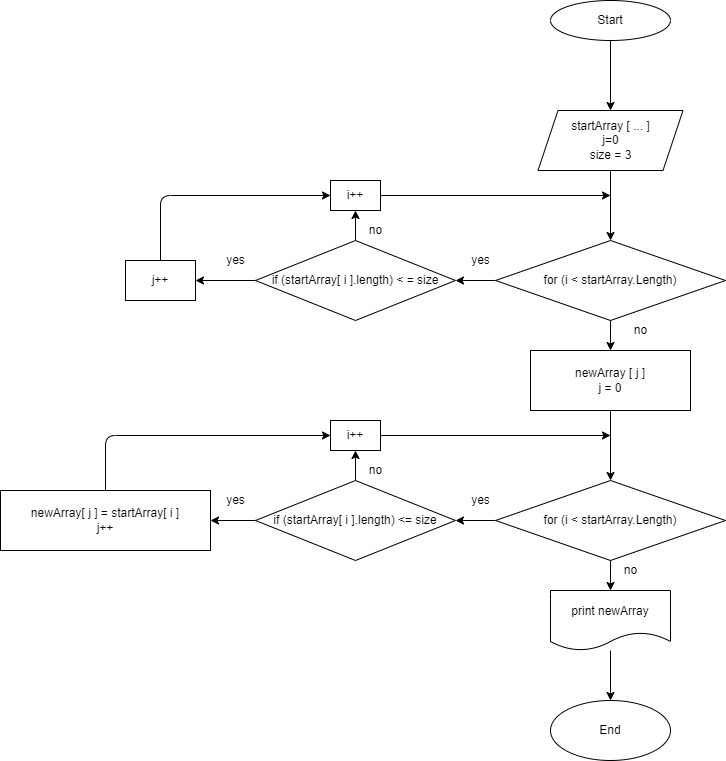

The diagram above was exported from draw.io. Its source (the exported page's mxGraphModel, read from the mxfile embedded in the PNG):
<mxGraphModel dx="1060" dy="477" grid="1" gridSize="10" guides="1" tooltips="1" connect="1" arrows="1" fold="1" page="1" pageScale="1" pageWidth="827" pageHeight="1169" math="0" shadow="0">
  <root>
    <mxCell id="0" />
    <mxCell id="1" parent="0" />
    <mxCell id="4" value="" style="edgeStyle=none;html=1;" parent="1" source="2" target="3" edge="1">
      <mxGeometry relative="1" as="geometry" />
    </mxCell>
    <mxCell id="2" value="Start" style="ellipse;whiteSpace=wrap;html=1;" parent="1" vertex="1">
      <mxGeometry x="590" y="10" width="120" height="40" as="geometry" />
    </mxCell>
    <mxCell id="6" value="" style="edgeStyle=none;html=1;" parent="1" source="3" target="5" edge="1">
      <mxGeometry relative="1" as="geometry" />
    </mxCell>
    <mxCell id="3" value="startArray [ ... ]&lt;br&gt;j=0&lt;br&gt;size = 3" style="shape=parallelogram;perimeter=parallelogramPerimeter;whiteSpace=wrap;html=1;fixedSize=1;" parent="1" vertex="1">
      <mxGeometry x="577.5" y="120" width="145" height="60" as="geometry" />
    </mxCell>
    <mxCell id="8" value="" style="edgeStyle=none;html=1;" parent="1" source="5" target="7" edge="1">
      <mxGeometry relative="1" as="geometry" />
    </mxCell>
    <mxCell id="11" value="" style="edgeStyle=none;html=1;" parent="1" source="5" target="10" edge="1">
      <mxGeometry relative="1" as="geometry" />
    </mxCell>
    <mxCell id="5" value="for (i &amp;lt; startArray.Length)" style="rhombus;whiteSpace=wrap;html=1;" parent="1" vertex="1">
      <mxGeometry x="535" y="250" width="230" height="80" as="geometry" />
    </mxCell>
    <mxCell id="13" value="" style="edgeStyle=none;html=1;" parent="1" source="7" target="12" edge="1">
      <mxGeometry relative="1" as="geometry" />
    </mxCell>
    <mxCell id="17" value="" style="edgeStyle=none;html=1;" parent="1" source="7" target="16" edge="1">
      <mxGeometry relative="1" as="geometry" />
    </mxCell>
    <mxCell id="7" value="if (startArray[ i ].length) &amp;lt; = size" style="rhombus;whiteSpace=wrap;html=1;" parent="1" vertex="1">
      <mxGeometry x="295" y="250" width="200" height="80" as="geometry" />
    </mxCell>
    <mxCell id="9" value="yes" style="text;html=1;align=center;verticalAlign=middle;resizable=0;points=[];autosize=1;strokeColor=none;fillColor=none;" parent="1" vertex="1">
      <mxGeometry x="505" y="260" width="30" height="20" as="geometry" />
    </mxCell>
    <mxCell id="10" value="newArray [ j ]&lt;br&gt;j = 0" style="whiteSpace=wrap;html=1;" parent="1" vertex="1">
      <mxGeometry x="570" y="360" width="160" height="60" as="geometry" />
    </mxCell>
    <mxCell id="14" style="edgeStyle=none;html=1;exitX=1;exitY=0.5;exitDx=0;exitDy=0;" parent="1" source="12" edge="1">
      <mxGeometry relative="1" as="geometry">
        <mxPoint x="650" y="205" as="targetPoint" />
      </mxGeometry>
    </mxCell>
    <mxCell id="12" value="i++" style="whiteSpace=wrap;html=1;" parent="1" vertex="1">
      <mxGeometry x="370" y="190" width="50" height="30" as="geometry" />
    </mxCell>
    <mxCell id="15" value="no" style="text;html=1;align=center;verticalAlign=middle;resizable=0;points=[];autosize=1;strokeColor=none;fillColor=none;" parent="1" vertex="1">
      <mxGeometry x="400" y="230" width="30" height="20" as="geometry" />
    </mxCell>
    <mxCell id="19" style="edgeStyle=none;html=1;exitX=0.5;exitY=0;exitDx=0;exitDy=0;entryX=0;entryY=0.5;entryDx=0;entryDy=0;" parent="1" source="16" target="12" edge="1">
      <mxGeometry relative="1" as="geometry">
        <Array as="points">
          <mxPoint x="200" y="205" />
        </Array>
      </mxGeometry>
    </mxCell>
    <mxCell id="16" value="j++" style="whiteSpace=wrap;html=1;" parent="1" vertex="1">
      <mxGeometry x="165" y="270" width="70" height="40" as="geometry" />
    </mxCell>
    <mxCell id="18" value="yes" style="text;html=1;align=center;verticalAlign=middle;resizable=0;points=[];autosize=1;strokeColor=none;fillColor=none;" parent="1" vertex="1">
      <mxGeometry x="260" y="260" width="30" height="20" as="geometry" />
    </mxCell>
    <mxCell id="20" value="" style="edgeStyle=none;html=1;" parent="1" target="22" edge="1">
      <mxGeometry relative="1" as="geometry">
        <mxPoint x="650" y="420" as="sourcePoint" />
      </mxGeometry>
    </mxCell>
    <mxCell id="21" value="" style="edgeStyle=none;html=1;" parent="1" source="22" target="25" edge="1">
      <mxGeometry relative="1" as="geometry" />
    </mxCell>
    <mxCell id="34" value="" style="edgeStyle=none;html=1;" parent="1" source="22" target="33" edge="1">
      <mxGeometry relative="1" as="geometry" />
    </mxCell>
    <mxCell id="22" value="for (i &amp;lt; startArray.Length)" style="rhombus;whiteSpace=wrap;html=1;" parent="1" vertex="1">
      <mxGeometry x="535" y="490" width="230" height="80" as="geometry" />
    </mxCell>
    <mxCell id="23" value="" style="edgeStyle=none;html=1;" parent="1" source="25" target="28" edge="1">
      <mxGeometry relative="1" as="geometry" />
    </mxCell>
    <mxCell id="24" value="" style="edgeStyle=none;html=1;" parent="1" source="25" target="32" edge="1">
      <mxGeometry relative="1" as="geometry">
        <mxPoint x="235" y="530" as="targetPoint" />
      </mxGeometry>
    </mxCell>
    <mxCell id="25" value="if (startArray[ i ].length) &amp;lt;= size" style="rhombus;whiteSpace=wrap;html=1;" parent="1" vertex="1">
      <mxGeometry x="295" y="490" width="200" height="80" as="geometry" />
    </mxCell>
    <mxCell id="26" value="yes" style="text;html=1;align=center;verticalAlign=middle;resizable=0;points=[];autosize=1;strokeColor=none;fillColor=none;" parent="1" vertex="1">
      <mxGeometry x="505" y="500" width="30" height="20" as="geometry" />
    </mxCell>
    <mxCell id="27" style="edgeStyle=none;html=1;exitX=1;exitY=0.5;exitDx=0;exitDy=0;" parent="1" source="28" edge="1">
      <mxGeometry relative="1" as="geometry">
        <mxPoint x="650" y="445" as="targetPoint" />
      </mxGeometry>
    </mxCell>
    <mxCell id="28" value="i++" style="whiteSpace=wrap;html=1;" parent="1" vertex="1">
      <mxGeometry x="370" y="430" width="50" height="30" as="geometry" />
    </mxCell>
    <mxCell id="29" value="no" style="text;html=1;align=center;verticalAlign=middle;resizable=0;points=[];autosize=1;strokeColor=none;fillColor=none;" parent="1" vertex="1">
      <mxGeometry x="400" y="470" width="30" height="20" as="geometry" />
    </mxCell>
    <mxCell id="30" style="edgeStyle=none;html=1;exitX=0.5;exitY=0;exitDx=0;exitDy=0;entryX=0;entryY=0.5;entryDx=0;entryDy=0;" parent="1" source="32" target="28" edge="1">
      <mxGeometry relative="1" as="geometry">
        <mxPoint x="200" y="510" as="sourcePoint" />
        <Array as="points">
          <mxPoint x="145" y="445" />
        </Array>
      </mxGeometry>
    </mxCell>
    <mxCell id="31" value="yes" style="text;html=1;align=center;verticalAlign=middle;resizable=0;points=[];autosize=1;strokeColor=none;fillColor=none;" parent="1" vertex="1">
      <mxGeometry x="260" y="500" width="30" height="20" as="geometry" />
    </mxCell>
    <mxCell id="32" value="&lt;span&gt;newArray[ j ] = startArray[ i ]&lt;br&gt;j++&lt;br&gt;&lt;/span&gt;" style="rounded=0;whiteSpace=wrap;html=1;" parent="1" vertex="1">
      <mxGeometry x="40" y="500" width="210" height="60" as="geometry" />
    </mxCell>
    <mxCell id="36" value="" style="edgeStyle=none;html=1;" parent="1" source="33" target="35" edge="1">
      <mxGeometry relative="1" as="geometry" />
    </mxCell>
    <mxCell id="33" value="print newArray" style="shape=document;whiteSpace=wrap;html=1;boundedLbl=1;" parent="1" vertex="1">
      <mxGeometry x="590" y="600" width="120" height="60" as="geometry" />
    </mxCell>
    <mxCell id="35" value="End" style="ellipse;whiteSpace=wrap;html=1;" parent="1" vertex="1">
      <mxGeometry x="590" y="710" width="120" height="60" as="geometry" />
    </mxCell>
    <mxCell id="37" value="no" style="text;html=1;align=center;verticalAlign=middle;resizable=0;points=[];autosize=1;strokeColor=none;fillColor=none;" vertex="1" parent="1">
      <mxGeometry x="665" y="330" width="30" height="20" as="geometry" />
    </mxCell>
    <mxCell id="38" value="no" style="text;html=1;align=center;verticalAlign=middle;resizable=0;points=[];autosize=1;strokeColor=none;fillColor=none;" vertex="1" parent="1">
      <mxGeometry x="655" y="570" width="30" height="20" as="geometry" />
    </mxCell>
  </root>
</mxGraphModel>